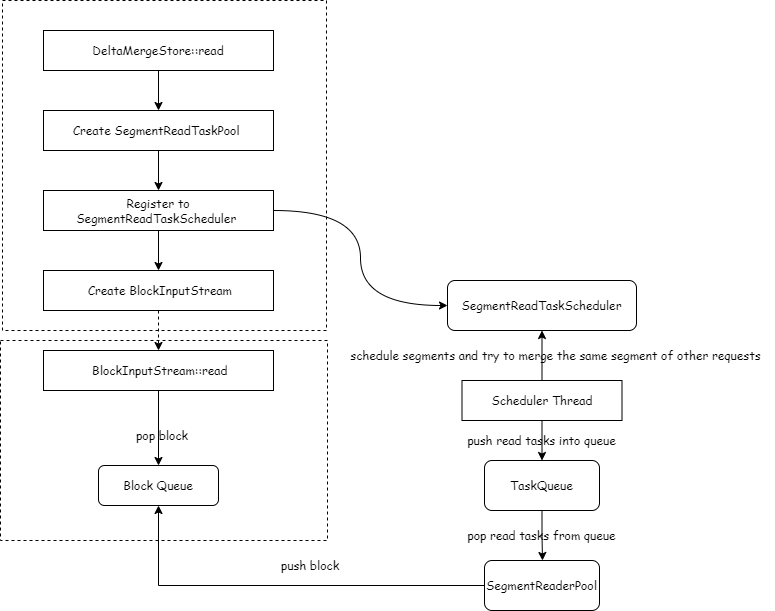

The diagram above was exported from draw.io. Its source (the exported page's mxGraphModel, read from the mxfile embedded in the PNG):
<mxGraphModel dx="2062" dy="2394" grid="1" gridSize="10" guides="1" tooltips="1" connect="1" arrows="1" fold="1" page="1" pageScale="1" pageWidth="827" pageHeight="1169" math="0" shadow="0">
  <root>
    <mxCell id="0" />
    <mxCell id="1" parent="0" />
    <mxCell id="5743CnOB4nxnbH7EqMLV-24" value="" style="rounded=0;whiteSpace=wrap;html=1;fontFamily=Comic Sans MS;dashed=1;" vertex="1" parent="1">
      <mxGeometry x="233" y="80" width="327" height="200" as="geometry" />
    </mxCell>
    <mxCell id="5743CnOB4nxnbH7EqMLV-23" value="" style="rounded=0;whiteSpace=wrap;html=1;fontFamily=Comic Sans MS;dashed=1;" vertex="1" parent="1">
      <mxGeometry x="235" y="-260" width="324" height="330" as="geometry" />
    </mxCell>
    <mxCell id="94frmpYtt7NkoZFvE_7f-62" value="" style="edgeStyle=orthogonalEdgeStyle;rounded=0;orthogonalLoop=1;jettySize=auto;html=1;fontFamily=Comic Sans MS;" parent="1" source="94frmpYtt7NkoZFvE_7f-63" target="94frmpYtt7NkoZFvE_7f-65" edge="1">
      <mxGeometry relative="1" as="geometry" />
    </mxCell>
    <mxCell id="94frmpYtt7NkoZFvE_7f-63" value="DeltaMergeStore::read" style="rounded=0;whiteSpace=wrap;html=1;fontFamily=Comic Sans MS;" parent="1" vertex="1">
      <mxGeometry x="276" y="-230" width="230" height="40" as="geometry" />
    </mxCell>
    <mxCell id="94frmpYtt7NkoZFvE_7f-73" value="" style="edgeStyle=orthogonalEdgeStyle;curved=1;rounded=0;orthogonalLoop=1;jettySize=auto;html=1;fontFamily=Comic Sans MS;" parent="1" source="94frmpYtt7NkoZFvE_7f-65" target="94frmpYtt7NkoZFvE_7f-72" edge="1">
      <mxGeometry relative="1" as="geometry" />
    </mxCell>
    <mxCell id="94frmpYtt7NkoZFvE_7f-65" value="Create SegmentReadTaskPool&amp;nbsp;" style="rounded=0;whiteSpace=wrap;html=1;fontFamily=Comic Sans MS;" parent="1" vertex="1">
      <mxGeometry x="276" y="-150" width="230" height="40" as="geometry" />
    </mxCell>
    <mxCell id="94frmpYtt7NkoZFvE_7f-66" value="" style="edgeStyle=orthogonalEdgeStyle;rounded=0;orthogonalLoop=1;jettySize=auto;html=1;dashed=1;fontFamily=Comic Sans MS;" parent="1" source="94frmpYtt7NkoZFvE_7f-67" target="94frmpYtt7NkoZFvE_7f-69" edge="1">
      <mxGeometry relative="1" as="geometry" />
    </mxCell>
    <mxCell id="94frmpYtt7NkoZFvE_7f-67" value="&amp;nbsp;Create&amp;nbsp;BlockInputStream" style="rounded=0;whiteSpace=wrap;html=1;fontFamily=Comic Sans MS;" parent="1" vertex="1">
      <mxGeometry x="276" y="10" width="230" height="40" as="geometry" />
    </mxCell>
    <mxCell id="5743CnOB4nxnbH7EqMLV-16" value="" style="edgeStyle=orthogonalEdgeStyle;rounded=0;orthogonalLoop=1;jettySize=auto;html=1;fontFamily=Comic Sans MS;" edge="1" parent="1" source="94frmpYtt7NkoZFvE_7f-69" target="5743CnOB4nxnbH7EqMLV-10">
      <mxGeometry relative="1" as="geometry" />
    </mxCell>
    <mxCell id="94frmpYtt7NkoZFvE_7f-69" value="&amp;nbsp;BlockInputStream::read" style="rounded=0;whiteSpace=wrap;html=1;fontFamily=Comic Sans MS;" parent="1" vertex="1">
      <mxGeometry x="276" y="90" width="230" height="40" as="geometry" />
    </mxCell>
    <mxCell id="94frmpYtt7NkoZFvE_7f-74" value="" style="edgeStyle=orthogonalEdgeStyle;curved=1;rounded=0;orthogonalLoop=1;jettySize=auto;html=1;fontFamily=Comic Sans MS;" parent="1" source="94frmpYtt7NkoZFvE_7f-72" target="94frmpYtt7NkoZFvE_7f-67" edge="1">
      <mxGeometry relative="1" as="geometry" />
    </mxCell>
    <mxCell id="94frmpYtt7NkoZFvE_7f-97" value="" style="edgeStyle=orthogonalEdgeStyle;curved=1;rounded=0;orthogonalLoop=1;jettySize=auto;html=1;fontFamily=Comic Sans MS;entryX=0;entryY=0.5;entryDx=0;entryDy=0;" parent="1" source="94frmpYtt7NkoZFvE_7f-72" target="94frmpYtt7NkoZFvE_7f-95" edge="1">
      <mxGeometry relative="1" as="geometry">
        <mxPoint x="586" y="-50" as="targetPoint" />
      </mxGeometry>
    </mxCell>
    <mxCell id="94frmpYtt7NkoZFvE_7f-72" value="Register to SegmentReadTaskScheduler&amp;nbsp;" style="rounded=0;whiteSpace=wrap;html=1;fontFamily=Comic Sans MS;" parent="1" vertex="1">
      <mxGeometry x="276" y="-70" width="230" height="40" as="geometry" />
    </mxCell>
    <mxCell id="94frmpYtt7NkoZFvE_7f-95" value="&lt;span&gt;SegmentReadTaskScheduler&lt;/span&gt;" style="rounded=1;whiteSpace=wrap;html=1;fontFamily=Comic Sans MS;" parent="1" vertex="1">
      <mxGeometry x="680" y="20" width="189" height="50" as="geometry" />
    </mxCell>
    <mxCell id="5743CnOB4nxnbH7EqMLV-5" value="" style="edgeStyle=orthogonalEdgeStyle;rounded=0;orthogonalLoop=1;jettySize=auto;html=1;fontFamily=Comic Sans MS;" edge="1" parent="1" source="5743CnOB4nxnbH7EqMLV-4" target="94frmpYtt7NkoZFvE_7f-95">
      <mxGeometry relative="1" as="geometry" />
    </mxCell>
    <mxCell id="5743CnOB4nxnbH7EqMLV-9" value="" style="edgeStyle=orthogonalEdgeStyle;rounded=0;orthogonalLoop=1;jettySize=auto;html=1;fontFamily=Comic Sans MS;" edge="1" parent="1" source="5743CnOB4nxnbH7EqMLV-4" target="5743CnOB4nxnbH7EqMLV-8">
      <mxGeometry relative="1" as="geometry" />
    </mxCell>
    <mxCell id="5743CnOB4nxnbH7EqMLV-4" value="Scheduler Thread" style="rounded=0;whiteSpace=wrap;html=1;fontFamily=Comic Sans MS;" vertex="1" parent="1">
      <mxGeometry x="694.5" y="120" width="160" height="40" as="geometry" />
    </mxCell>
    <mxCell id="5743CnOB4nxnbH7EqMLV-12" value="" style="edgeStyle=orthogonalEdgeStyle;rounded=0;orthogonalLoop=1;jettySize=auto;html=1;fontFamily=Comic Sans MS;" edge="1" parent="1" source="5743CnOB4nxnbH7EqMLV-8">
      <mxGeometry relative="1" as="geometry">
        <mxPoint x="775" y="300" as="targetPoint" />
      </mxGeometry>
    </mxCell>
    <mxCell id="5743CnOB4nxnbH7EqMLV-8" value="TaskQueue" style="rounded=1;whiteSpace=wrap;html=1;fontFamily=Comic Sans MS;" vertex="1" parent="1">
      <mxGeometry x="717" y="200" width="115" height="50" as="geometry" />
    </mxCell>
    <mxCell id="5743CnOB4nxnbH7EqMLV-10" value="Block Queue" style="rounded=1;whiteSpace=wrap;html=1;fontFamily=Comic Sans MS;" vertex="1" parent="1">
      <mxGeometry x="331" y="205" width="120" height="40" as="geometry" />
    </mxCell>
    <mxCell id="5743CnOB4nxnbH7EqMLV-15" value="" style="edgeStyle=orthogonalEdgeStyle;rounded=0;orthogonalLoop=1;jettySize=auto;html=1;entryX=0.5;entryY=1;entryDx=0;entryDy=0;fontFamily=Comic Sans MS;" edge="1" parent="1" source="5743CnOB4nxnbH7EqMLV-13" target="5743CnOB4nxnbH7EqMLV-10">
      <mxGeometry relative="1" as="geometry">
        <mxPoint x="597" y="325" as="targetPoint" />
      </mxGeometry>
    </mxCell>
    <mxCell id="5743CnOB4nxnbH7EqMLV-13" value="SegmentReaderPool" style="rounded=1;whiteSpace=wrap;html=1;fontFamily=Comic Sans MS;" vertex="1" parent="1">
      <mxGeometry x="717" y="300" width="115" height="50" as="geometry" />
    </mxCell>
    <mxCell id="5743CnOB4nxnbH7EqMLV-17" value="pop block" style="text;html=1;strokeColor=none;fillColor=none;align=center;verticalAlign=middle;whiteSpace=wrap;rounded=0;fontFamily=Comic Sans MS;" vertex="1" parent="1">
      <mxGeometry x="365" y="160" width="60" height="30" as="geometry" />
    </mxCell>
    <mxCell id="5743CnOB4nxnbH7EqMLV-18" value="push block" style="text;html=1;strokeColor=none;fillColor=none;align=center;verticalAlign=middle;whiteSpace=wrap;rounded=0;fontFamily=Comic Sans MS;" vertex="1" parent="1">
      <mxGeometry x="506" y="290" width="74" height="30" as="geometry" />
    </mxCell>
    <mxCell id="5743CnOB4nxnbH7EqMLV-20" value="schedule segments and try to merge the same segment of other requests" style="text;html=1;strokeColor=none;fillColor=none;align=center;verticalAlign=middle;whiteSpace=wrap;rounded=0;fontFamily=Comic Sans MS;" vertex="1" parent="1">
      <mxGeometry x="570" y="80" width="437" height="30" as="geometry" />
    </mxCell>
    <mxCell id="5743CnOB4nxnbH7EqMLV-21" value="push read tasks into queue" style="text;html=1;strokeColor=none;fillColor=none;align=center;verticalAlign=middle;whiteSpace=wrap;rounded=0;fontFamily=Comic Sans MS;" vertex="1" parent="1">
      <mxGeometry x="556" y="165" width="437" height="30" as="geometry" />
    </mxCell>
    <mxCell id="5743CnOB4nxnbH7EqMLV-22" value="pop read tasks from queue" style="text;html=1;strokeColor=none;fillColor=none;align=center;verticalAlign=middle;whiteSpace=wrap;rounded=0;fontFamily=Comic Sans MS;" vertex="1" parent="1">
      <mxGeometry x="556" y="260" width="437" height="30" as="geometry" />
    </mxCell>
  </root>
</mxGraphModel>